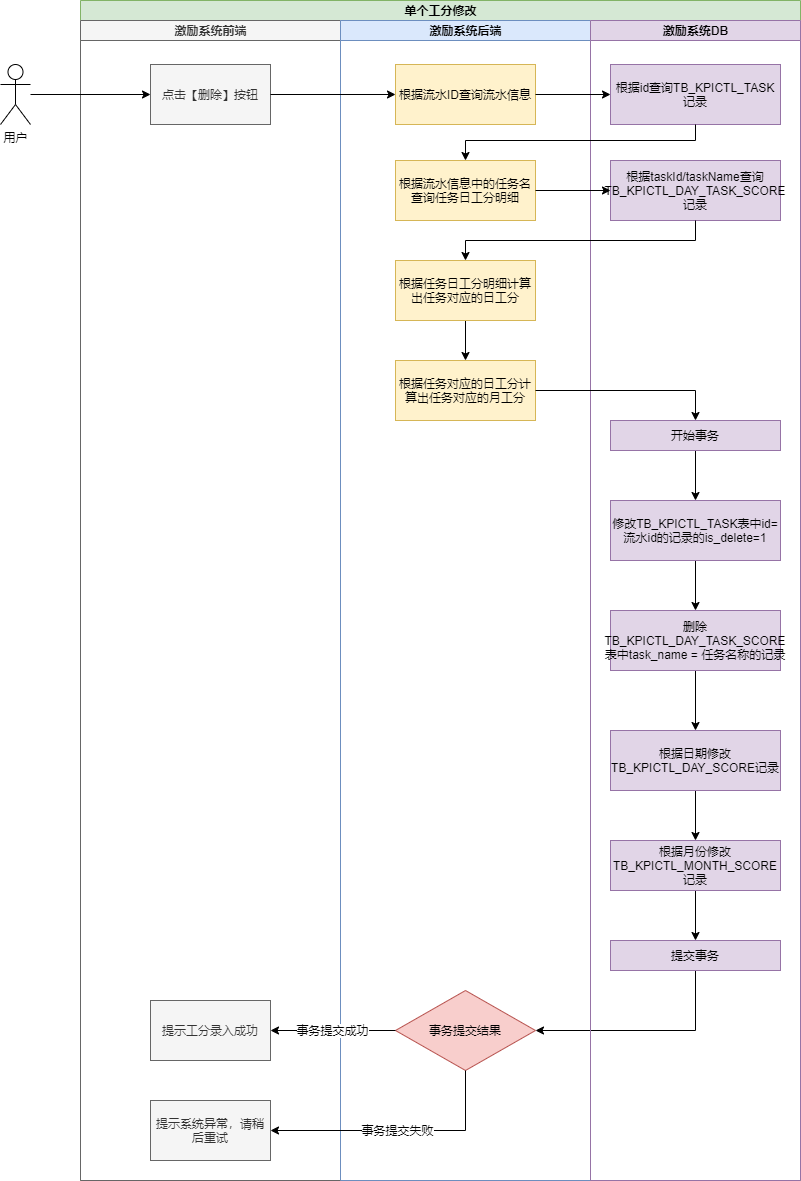

The diagram above was exported from draw.io. Its source (the exported page's mxGraphModel, read from the mxfile embedded in the PNG):
<mxGraphModel dx="1422" dy="762" grid="1" gridSize="10" guides="1" tooltips="1" connect="1" arrows="1" fold="1" page="1" pageScale="1" pageWidth="827" pageHeight="1169" math="0" shadow="0">
  <root>
    <mxCell id="0" />
    <mxCell id="1" parent="0" />
    <mxCell id="F5vKQtycWemdrALZlZli-1" value="单个工分修改" style="swimlane;html=1;childLayout=stackLayout;resizeParent=1;resizeParentMax=0;startSize=20;fillColor=#d5e8d4;strokeColor=#82b366;" vertex="1" parent="1">
      <mxGeometry x="230" y="310" width="720" height="1180" as="geometry" />
    </mxCell>
    <mxCell id="F5vKQtycWemdrALZlZli-2" value="激励系统前端" style="swimlane;html=1;startSize=20;fillColor=#f5f5f5;strokeColor=#666666;fontColor=#333333;" vertex="1" parent="F5vKQtycWemdrALZlZli-1">
      <mxGeometry y="20" width="260" height="1160" as="geometry" />
    </mxCell>
    <mxCell id="F5vKQtycWemdrALZlZli-3" value="点击【删除】按钮" style="rounded=0;whiteSpace=wrap;html=1;fontFamily=Helvetica;fontSize=12;fontColor=#333333;align=center;fillColor=#f5f5f5;strokeColor=#666666;" vertex="1" parent="F5vKQtycWemdrALZlZli-2">
      <mxGeometry x="70" y="44" width="120" height="60" as="geometry" />
    </mxCell>
    <mxCell id="F5vKQtycWemdrALZlZli-4" value="数据验证不通过" style="edgeStyle=orthogonalEdgeStyle;rounded=0;orthogonalLoop=1;jettySize=auto;html=1;exitX=0.5;exitY=1;exitDx=0;exitDy=0;entryX=0.5;entryY=0;entryDx=0;entryDy=0;" edge="1" parent="F5vKQtycWemdrALZlZli-2">
      <mxGeometry relative="1" as="geometry">
        <mxPoint x="130" y="330" as="sourcePoint" />
      </mxGeometry>
    </mxCell>
    <mxCell id="F5vKQtycWemdrALZlZli-5" value="提示工分录入成功" style="rounded=0;whiteSpace=wrap;html=1;fontFamily=Helvetica;fontSize=12;fontColor=#333333;align=center;fillColor=#f5f5f5;strokeColor=#666666;" vertex="1" parent="F5vKQtycWemdrALZlZli-2">
      <mxGeometry x="70" y="980" width="120" height="60" as="geometry" />
    </mxCell>
    <mxCell id="F5vKQtycWemdrALZlZli-6" value="提示系统异常，请稍后重试" style="rounded=0;whiteSpace=wrap;html=1;fontFamily=Helvetica;fontSize=12;fontColor=#333333;align=center;fillColor=#f5f5f5;strokeColor=#666666;" vertex="1" parent="F5vKQtycWemdrALZlZli-2">
      <mxGeometry x="70" y="1080" width="120" height="60" as="geometry" />
    </mxCell>
    <mxCell id="F5vKQtycWemdrALZlZli-7" value="激励系统后端" style="swimlane;html=1;startSize=20;fillColor=#dae8fc;strokeColor=#6c8ebf;" vertex="1" parent="F5vKQtycWemdrALZlZli-1">
      <mxGeometry x="260" y="20" width="250" height="1160" as="geometry" />
    </mxCell>
    <mxCell id="F5vKQtycWemdrALZlZli-8" value="事务提交结果" style="rhombus;whiteSpace=wrap;html=1;fillColor=#f8cecc;strokeColor=#b85450;" vertex="1" parent="F5vKQtycWemdrALZlZli-7">
      <mxGeometry x="55" y="970" width="140" height="80" as="geometry" />
    </mxCell>
    <mxCell id="F5vKQtycWemdrALZlZli-9" value="根据流水ID查询流水信息" style="rounded=0;whiteSpace=wrap;html=1;fontFamily=Helvetica;fontSize=12;align=center;fillColor=#fff2cc;strokeColor=#d6b656;" vertex="1" parent="F5vKQtycWemdrALZlZli-7">
      <mxGeometry x="55" y="44" width="140" height="60" as="geometry" />
    </mxCell>
    <mxCell id="F5vKQtycWemdrALZlZli-10" value="根据流水信息中的任务名查询任务日工分明细" style="rounded=0;whiteSpace=wrap;html=1;fontFamily=Helvetica;fontSize=12;align=center;fillColor=#fff2cc;strokeColor=#d6b656;" vertex="1" parent="F5vKQtycWemdrALZlZli-7">
      <mxGeometry x="55" y="140" width="140" height="60" as="geometry" />
    </mxCell>
    <mxCell id="F5vKQtycWemdrALZlZli-11" style="edgeStyle=orthogonalEdgeStyle;rounded=0;orthogonalLoop=1;jettySize=auto;html=1;exitX=0.5;exitY=1;exitDx=0;exitDy=0;entryX=0.5;entryY=0;entryDx=0;entryDy=0;" edge="1" parent="F5vKQtycWemdrALZlZli-7" source="F5vKQtycWemdrALZlZli-12" target="F5vKQtycWemdrALZlZli-13">
      <mxGeometry relative="1" as="geometry" />
    </mxCell>
    <mxCell id="F5vKQtycWemdrALZlZli-12" value="根据任务日工分明细计算出任务对应的日工分" style="rounded=0;whiteSpace=wrap;html=1;fontFamily=Helvetica;fontSize=12;align=center;fillColor=#fff2cc;strokeColor=#d6b656;" vertex="1" parent="F5vKQtycWemdrALZlZli-7">
      <mxGeometry x="55" y="240" width="140" height="60" as="geometry" />
    </mxCell>
    <mxCell id="F5vKQtycWemdrALZlZli-13" value="根据任务对应的日工分计算出任务对应的月工分" style="rounded=0;whiteSpace=wrap;html=1;fontFamily=Helvetica;fontSize=12;align=center;fillColor=#fff2cc;strokeColor=#d6b656;" vertex="1" parent="F5vKQtycWemdrALZlZli-7">
      <mxGeometry x="55" y="340" width="140" height="60" as="geometry" />
    </mxCell>
    <mxCell id="F5vKQtycWemdrALZlZli-14" value="事务提交成功" style="edgeStyle=orthogonalEdgeStyle;rounded=0;orthogonalLoop=1;jettySize=auto;html=1;exitX=0;exitY=0.5;exitDx=0;exitDy=0;entryX=1;entryY=0.5;entryDx=0;entryDy=0;" edge="1" parent="F5vKQtycWemdrALZlZli-1" source="F5vKQtycWemdrALZlZli-8" target="F5vKQtycWemdrALZlZli-5">
      <mxGeometry relative="1" as="geometry">
        <mxPoint x="335" y="1030" as="sourcePoint" />
      </mxGeometry>
    </mxCell>
    <mxCell id="F5vKQtycWemdrALZlZli-15" value="事务提交失败" style="edgeStyle=orthogonalEdgeStyle;rounded=0;orthogonalLoop=1;jettySize=auto;html=1;exitX=0.5;exitY=1;exitDx=0;exitDy=0;entryX=1;entryY=0.5;entryDx=0;entryDy=0;" edge="1" parent="F5vKQtycWemdrALZlZli-1" source="F5vKQtycWemdrALZlZli-8" target="F5vKQtycWemdrALZlZli-6">
      <mxGeometry relative="1" as="geometry">
        <mxPoint x="405" y="1070" as="sourcePoint" />
      </mxGeometry>
    </mxCell>
    <mxCell id="F5vKQtycWemdrALZlZli-16" style="edgeStyle=orthogonalEdgeStyle;rounded=0;orthogonalLoop=1;jettySize=auto;html=1;exitX=0.5;exitY=1;exitDx=0;exitDy=0;entryX=1;entryY=0.5;entryDx=0;entryDy=0;" edge="1" parent="F5vKQtycWemdrALZlZli-1" source="F5vKQtycWemdrALZlZli-28" target="F5vKQtycWemdrALZlZli-8">
      <mxGeometry relative="1" as="geometry" />
    </mxCell>
    <mxCell id="F5vKQtycWemdrALZlZli-17" value="激励系统DB" style="swimlane;html=1;startSize=20;fillColor=#e1d5e7;strokeColor=#9673a6;" vertex="1" parent="F5vKQtycWemdrALZlZli-1">
      <mxGeometry x="510" y="20" width="210" height="1160" as="geometry" />
    </mxCell>
    <mxCell id="F5vKQtycWemdrALZlZli-18" style="edgeStyle=orthogonalEdgeStyle;rounded=0;orthogonalLoop=1;jettySize=auto;html=1;exitX=0.5;exitY=1;exitDx=0;exitDy=0;" edge="1" parent="F5vKQtycWemdrALZlZli-17" source="F5vKQtycWemdrALZlZli-19" target="F5vKQtycWemdrALZlZli-21">
      <mxGeometry relative="1" as="geometry" />
    </mxCell>
    <mxCell id="F5vKQtycWemdrALZlZli-19" value="修改TB_KPICTL_TASK表中id=流水id的记录的is_delete=1" style="rounded=0;whiteSpace=wrap;html=1;fontFamily=Helvetica;fontSize=12;align=center;fillColor=#e1d5e7;strokeColor=#9673a6;" vertex="1" parent="F5vKQtycWemdrALZlZli-17">
      <mxGeometry x="20" y="480" width="170" height="60" as="geometry" />
    </mxCell>
    <mxCell id="F5vKQtycWemdrALZlZli-20" style="edgeStyle=orthogonalEdgeStyle;rounded=0;orthogonalLoop=1;jettySize=auto;html=1;exitX=0.5;exitY=1;exitDx=0;exitDy=0;entryX=0.5;entryY=0;entryDx=0;entryDy=0;" edge="1" parent="F5vKQtycWemdrALZlZli-17" source="F5vKQtycWemdrALZlZli-21" target="F5vKQtycWemdrALZlZli-23">
      <mxGeometry relative="1" as="geometry" />
    </mxCell>
    <mxCell id="F5vKQtycWemdrALZlZli-21" value="删除TB_KPICTL_DAY_TASK_SCORE表中task_name = 任务名称的记录" style="rounded=0;whiteSpace=wrap;html=1;fontFamily=Helvetica;fontSize=12;align=center;fillColor=#e1d5e7;strokeColor=#9673a6;" vertex="1" parent="F5vKQtycWemdrALZlZli-17">
      <mxGeometry x="20" y="590" width="170" height="60" as="geometry" />
    </mxCell>
    <mxCell id="F5vKQtycWemdrALZlZli-22" style="edgeStyle=orthogonalEdgeStyle;rounded=0;orthogonalLoop=1;jettySize=auto;html=1;exitX=0.5;exitY=1;exitDx=0;exitDy=0;entryX=0.5;entryY=0;entryDx=0;entryDy=0;" edge="1" parent="F5vKQtycWemdrALZlZli-17" source="F5vKQtycWemdrALZlZli-23" target="F5vKQtycWemdrALZlZli-25">
      <mxGeometry relative="1" as="geometry" />
    </mxCell>
    <mxCell id="F5vKQtycWemdrALZlZli-23" value="根据日期修改TB_KPICTL_DAY_SCORE记录" style="rounded=0;whiteSpace=wrap;html=1;fontFamily=Helvetica;fontSize=12;align=center;fillColor=#e1d5e7;strokeColor=#9673a6;" vertex="1" parent="F5vKQtycWemdrALZlZli-17">
      <mxGeometry x="20" y="710" width="170" height="60" as="geometry" />
    </mxCell>
    <mxCell id="F5vKQtycWemdrALZlZli-24" style="edgeStyle=orthogonalEdgeStyle;rounded=0;orthogonalLoop=1;jettySize=auto;html=1;exitX=0.5;exitY=1;exitDx=0;exitDy=0;entryX=0.5;entryY=0;entryDx=0;entryDy=0;" edge="1" parent="F5vKQtycWemdrALZlZli-17" source="F5vKQtycWemdrALZlZli-25" target="F5vKQtycWemdrALZlZli-28">
      <mxGeometry relative="1" as="geometry" />
    </mxCell>
    <mxCell id="F5vKQtycWemdrALZlZli-25" value="根据月份修改TB_KPICTL_MONTH_SCORE记录" style="rounded=0;whiteSpace=wrap;html=1;fontFamily=Helvetica;fontSize=12;align=center;fillColor=#e1d5e7;strokeColor=#9673a6;" vertex="1" parent="F5vKQtycWemdrALZlZli-17">
      <mxGeometry x="20" y="820" width="170" height="50" as="geometry" />
    </mxCell>
    <mxCell id="F5vKQtycWemdrALZlZli-26" style="edgeStyle=orthogonalEdgeStyle;rounded=0;orthogonalLoop=1;jettySize=auto;html=1;exitX=0.5;exitY=1;exitDx=0;exitDy=0;" edge="1" parent="F5vKQtycWemdrALZlZli-17" source="F5vKQtycWemdrALZlZli-27" target="F5vKQtycWemdrALZlZli-19">
      <mxGeometry relative="1" as="geometry" />
    </mxCell>
    <mxCell id="F5vKQtycWemdrALZlZli-27" value="开始事务" style="rounded=0;whiteSpace=wrap;html=1;fontFamily=Helvetica;fontSize=12;align=center;fillColor=#e1d5e7;strokeColor=#9673a6;" vertex="1" parent="F5vKQtycWemdrALZlZli-17">
      <mxGeometry x="20" y="400" width="170" height="30" as="geometry" />
    </mxCell>
    <mxCell id="F5vKQtycWemdrALZlZli-28" value="提交事务" style="rounded=0;whiteSpace=wrap;html=1;fontFamily=Helvetica;fontSize=12;align=center;fillColor=#e1d5e7;strokeColor=#9673a6;" vertex="1" parent="F5vKQtycWemdrALZlZli-17">
      <mxGeometry x="20" y="920" width="170" height="30" as="geometry" />
    </mxCell>
    <mxCell id="F5vKQtycWemdrALZlZli-29" value="根据id查询TB_KPICTL_TASK记录" style="rounded=0;whiteSpace=wrap;html=1;fontFamily=Helvetica;fontSize=12;align=center;fillColor=#e1d5e7;strokeColor=#9673a6;" vertex="1" parent="F5vKQtycWemdrALZlZli-17">
      <mxGeometry x="20" y="44" width="170" height="60" as="geometry" />
    </mxCell>
    <mxCell id="F5vKQtycWemdrALZlZli-30" value="根据taskId/taskName查询TB_KPICTL_DAY_TASK_SCORE记录" style="rounded=0;whiteSpace=wrap;html=1;fontFamily=Helvetica;fontSize=12;align=center;fillColor=#e1d5e7;strokeColor=#9673a6;" vertex="1" parent="F5vKQtycWemdrALZlZli-17">
      <mxGeometry x="20" y="140" width="170" height="60" as="geometry" />
    </mxCell>
    <mxCell id="F5vKQtycWemdrALZlZli-31" value="" style="endArrow=classic;html=1;entryX=0;entryY=0.5;entryDx=0;entryDy=0;" edge="1" parent="F5vKQtycWemdrALZlZli-1" source="F5vKQtycWemdrALZlZli-3" target="F5vKQtycWemdrALZlZli-9">
      <mxGeometry width="50" height="50" relative="1" as="geometry">
        <mxPoint x="326" y="24" as="sourcePoint" />
        <mxPoint x="575" y="94" as="targetPoint" />
      </mxGeometry>
    </mxCell>
    <mxCell id="F5vKQtycWemdrALZlZli-32" value="" style="endArrow=classic;html=1;exitX=1;exitY=0.5;exitDx=0;exitDy=0;entryX=0;entryY=0.5;entryDx=0;entryDy=0;rounded=0;" edge="1" parent="F5vKQtycWemdrALZlZli-1" source="F5vKQtycWemdrALZlZli-9" target="F5vKQtycWemdrALZlZli-29">
      <mxGeometry width="50" height="50" relative="1" as="geometry">
        <mxPoint x="615" y="124" as="sourcePoint" />
        <mxPoint x="106" y="184" as="targetPoint" />
        <Array as="points" />
      </mxGeometry>
    </mxCell>
    <mxCell id="F5vKQtycWemdrALZlZli-33" style="edgeStyle=orthogonalEdgeStyle;rounded=0;orthogonalLoop=1;jettySize=auto;html=1;exitX=1;exitY=0.5;exitDx=0;exitDy=0;entryX=0;entryY=0.5;entryDx=0;entryDy=0;" edge="1" parent="F5vKQtycWemdrALZlZli-1">
      <mxGeometry relative="1" as="geometry">
        <mxPoint x="455" y="310" as="sourcePoint" />
      </mxGeometry>
    </mxCell>
    <mxCell id="F5vKQtycWemdrALZlZli-34" value="数据验证通过" style="edgeLabel;html=1;align=center;verticalAlign=middle;resizable=0;points=[];" vertex="1" connectable="0" parent="F5vKQtycWemdrALZlZli-33">
      <mxGeometry x="-0.097" relative="1" as="geometry">
        <mxPoint as="offset" />
      </mxGeometry>
    </mxCell>
    <mxCell id="F5vKQtycWemdrALZlZli-35" style="edgeStyle=orthogonalEdgeStyle;rounded=0;orthogonalLoop=1;jettySize=auto;html=1;exitX=0.5;exitY=1;exitDx=0;exitDy=0;entryX=0.5;entryY=0;entryDx=0;entryDy=0;" edge="1" parent="F5vKQtycWemdrALZlZli-1" source="F5vKQtycWemdrALZlZli-29" target="F5vKQtycWemdrALZlZli-10">
      <mxGeometry relative="1" as="geometry">
        <Array as="points">
          <mxPoint x="615" y="140" />
          <mxPoint x="385" y="140" />
        </Array>
      </mxGeometry>
    </mxCell>
    <mxCell id="F5vKQtycWemdrALZlZli-36" style="edgeStyle=orthogonalEdgeStyle;rounded=0;orthogonalLoop=1;jettySize=auto;html=1;exitX=1;exitY=0.5;exitDx=0;exitDy=0;entryX=0;entryY=0.5;entryDx=0;entryDy=0;" edge="1" parent="F5vKQtycWemdrALZlZli-1" source="F5vKQtycWemdrALZlZli-10" target="F5vKQtycWemdrALZlZli-30">
      <mxGeometry relative="1" as="geometry" />
    </mxCell>
    <mxCell id="F5vKQtycWemdrALZlZli-37" style="edgeStyle=orthogonalEdgeStyle;rounded=0;orthogonalLoop=1;jettySize=auto;html=1;exitX=0.5;exitY=1;exitDx=0;exitDy=0;" edge="1" parent="F5vKQtycWemdrALZlZli-1" source="F5vKQtycWemdrALZlZli-30" target="F5vKQtycWemdrALZlZli-12">
      <mxGeometry relative="1" as="geometry" />
    </mxCell>
    <mxCell id="F5vKQtycWemdrALZlZli-38" style="edgeStyle=orthogonalEdgeStyle;rounded=0;orthogonalLoop=1;jettySize=auto;html=1;exitX=1;exitY=0.5;exitDx=0;exitDy=0;entryX=0.5;entryY=0;entryDx=0;entryDy=0;" edge="1" parent="F5vKQtycWemdrALZlZli-1" source="F5vKQtycWemdrALZlZli-13" target="F5vKQtycWemdrALZlZli-27">
      <mxGeometry relative="1" as="geometry" />
    </mxCell>
    <mxCell id="F5vKQtycWemdrALZlZli-39" style="edgeStyle=orthogonalEdgeStyle;rounded=0;orthogonalLoop=1;jettySize=auto;html=1;entryX=0;entryY=0.5;entryDx=0;entryDy=0;" edge="1" parent="1" source="F5vKQtycWemdrALZlZli-40" target="F5vKQtycWemdrALZlZli-3">
      <mxGeometry relative="1" as="geometry" />
    </mxCell>
    <mxCell id="F5vKQtycWemdrALZlZli-40" value="用户" style="shape=umlActor;verticalLabelPosition=bottom;verticalAlign=top;html=1;outlineConnect=0;" vertex="1" parent="1">
      <mxGeometry x="150" y="374" width="30" height="60" as="geometry" />
    </mxCell>
  </root>
</mxGraphModel>